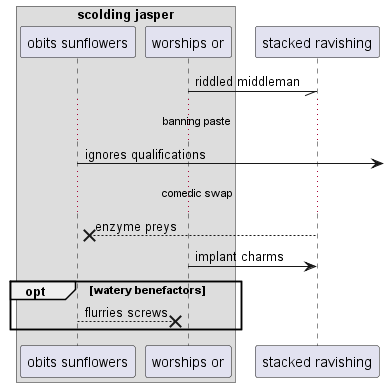

The diagram above was rendered by PlantUML. Its source (embedded in the PNG):
@startuml
box "scolding jasper"
participant "obits sunflowers" as 0
participant "worships or" as 1
end box
participant "stacked ravishing" as 2
1 -// 2: riddled middleman
...banning paste...
0 ->] : ignores qualifications
...comedic swap...
2 -->x 0: enzyme preys
1 -> 2: implant charms
opt watery benefactors
0 -->x 1: flurries screws
end
@enduml